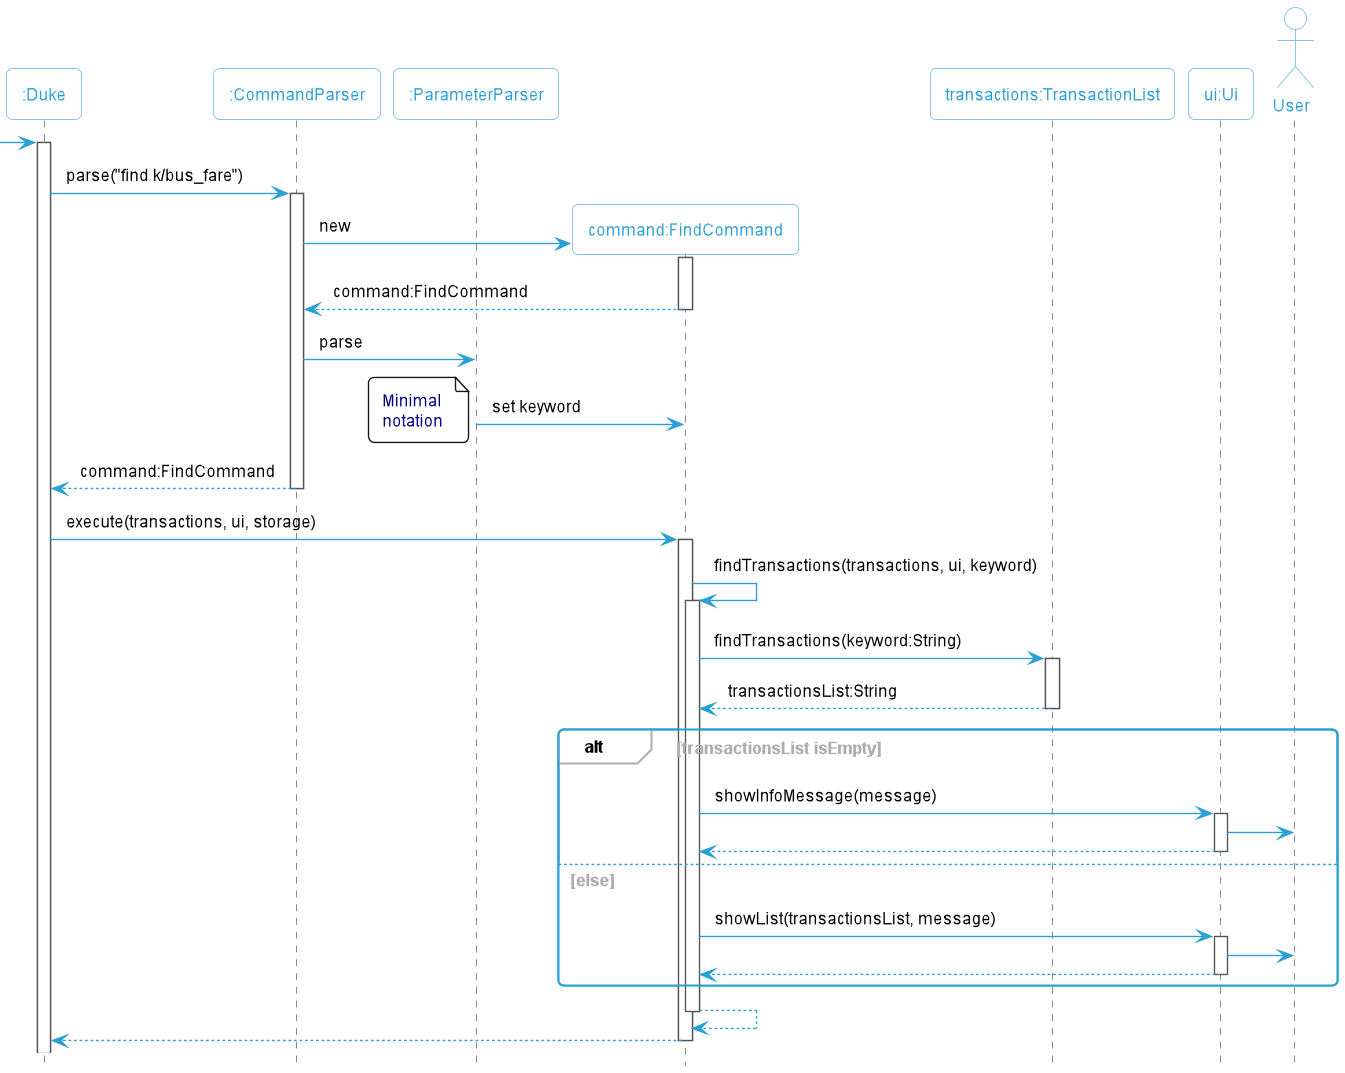

The diagram above was rendered by PlantUML. Its source (embedded in the PNG):
@startuml
!include Style.puml

Participant ":Duke" as duke
Participant ":CommandParser" as commandParser
Participant ":ParameterParser" as parameterParser
Participant "command:FindCommand" as command
Participant "transactions:TransactionList" as transactions
Participant "ui:Ui" as ui
actor User

-> duke
activate duke
duke -> commandParser:parse("find k/bus_fare")
    activate commandParser
    create command
    commandParser -> command:new
        activate command
    return command:FindCommand
    commandParser -> parameterParser:parse
        parameterParser -> command:set keyword
        note left: Minimal\nnotation
    return command:FindCommand

duke -> command:execute(transactions, ui, storage)
    activate command
    command -> command: findTransactions(transactions, ui, keyword)
        activate command
        command -> transactions:findTransactions(keyword:String)
        activate transactions
        return transactionsList:String
        alt transactionsList isEmpty
            command -> ui:showInfoMessage(message)
            activate ui
                ui -> User
            return
        else else
            command -> ui:showList(transactionsList, message)
            activate ui
                ui -> User
            return
        end
    return


return
@enduml